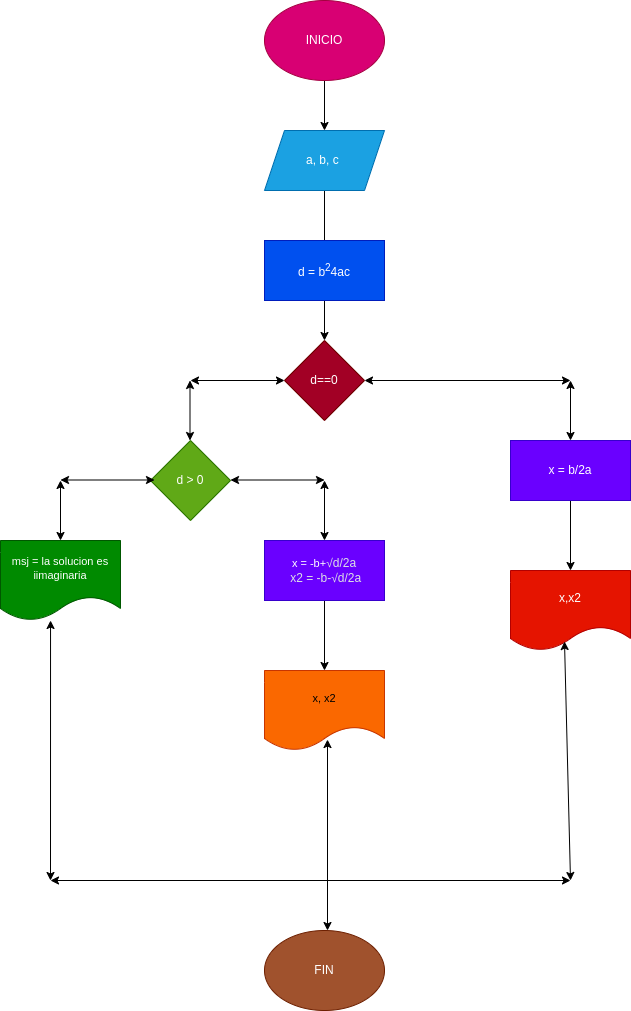

The diagram above was exported from draw.io. Its source (the exported page's mxGraphModel, read from the mxfile embedded in the PNG):
<mxGraphModel dx="662" dy="411" grid="1" gridSize="10" guides="1" tooltips="1" connect="1" arrows="1" fold="1" page="1" pageScale="1" pageWidth="1169" pageHeight="827" math="0" shadow="0">
  <root>
    <mxCell id="0" />
    <mxCell id="1" parent="0" />
    <mxCell id="2" value="" style="edgeStyle=none;html=1;" edge="1" parent="1" source="3" target="5">
      <mxGeometry relative="1" as="geometry" />
    </mxCell>
    <mxCell id="3" value="INICIO" style="ellipse;whiteSpace=wrap;html=1;fillColor=#d80073;fontColor=#ffffff;strokeColor=#A50040;" vertex="1" parent="1">
      <mxGeometry x="354" y="140" width="120" height="80" as="geometry" />
    </mxCell>
    <mxCell id="4" value="" style="edgeStyle=none;html=1;" edge="1" parent="1" source="5">
      <mxGeometry relative="1" as="geometry">
        <mxPoint x="414" y="390" as="targetPoint" />
      </mxGeometry>
    </mxCell>
    <mxCell id="5" value="a, b, c&amp;nbsp;" style="shape=parallelogram;perimeter=parallelogramPerimeter;whiteSpace=wrap;html=1;fixedSize=1;fillColor=#1ba1e2;fontColor=#ffffff;strokeColor=#006EAF;" vertex="1" parent="1">
      <mxGeometry x="354" y="270" width="120" height="60" as="geometry" />
    </mxCell>
    <mxCell id="6" value="" style="edgeStyle=none;html=1;fontSize=12;fontColor=#dcdee5;" edge="1" parent="1" source="7" target="8">
      <mxGeometry relative="1" as="geometry" />
    </mxCell>
    <mxCell id="7" value="d = b&lt;sup&gt;2&lt;/sup&gt;4ac" style="rounded=0;whiteSpace=wrap;html=1;fontSize=12;fillColor=#0050ef;fontColor=#ffffff;strokeColor=#001DBC;" vertex="1" parent="1">
      <mxGeometry x="354" y="380" width="120" height="60" as="geometry" />
    </mxCell>
    <mxCell id="8" value="d==0" style="rhombus;whiteSpace=wrap;html=1;rounded=0;fillColor=#a20025;fontColor=#ffffff;strokeColor=#6F0000;" vertex="1" parent="1">
      <mxGeometry x="374" y="480" width="80" height="80" as="geometry" />
    </mxCell>
    <mxCell id="9" value="msj = la solucion es iimaginaria" style="shape=document;whiteSpace=wrap;html=1;boundedLbl=1;fontSize=11;fillColor=#008a00;fontColor=#ffffff;strokeColor=#005700;" vertex="1" parent="1">
      <mxGeometry x="90" y="680" width="120" height="80" as="geometry" />
    </mxCell>
    <mxCell id="10" value="d &amp;gt; 0" style="rhombus;whiteSpace=wrap;html=1;labelBackgroundColor=none;fontSize=12;fontColor=#ffffff;fillColor=#60a917;strokeColor=#2D7600;" vertex="1" parent="1">
      <mxGeometry x="240" y="580" width="80" height="80" as="geometry" />
    </mxCell>
    <mxCell id="11" value="" style="endArrow=classic;startArrow=classic;html=1;fontSize=12;fontColor=#dcdee5;entryX=0;entryY=0.5;entryDx=0;entryDy=0;" edge="1" parent="1" target="8">
      <mxGeometry width="50" height="50" relative="1" as="geometry">
        <mxPoint x="280" y="520" as="sourcePoint" />
        <mxPoint x="330" y="495" as="targetPoint" />
        <Array as="points">
          <mxPoint x="374" y="520" />
        </Array>
      </mxGeometry>
    </mxCell>
    <mxCell id="12" value="" style="endArrow=classic;startArrow=classic;html=1;fontSize=11;" edge="1" parent="1">
      <mxGeometry width="50" height="50" relative="1" as="geometry">
        <mxPoint x="279.5" y="580" as="sourcePoint" />
        <mxPoint x="279.5" y="520" as="targetPoint" />
      </mxGeometry>
    </mxCell>
    <mxCell id="13" value="" style="endArrow=classic;startArrow=classic;html=1;fontSize=12;fontColor=#dcdee5;entryX=0;entryY=0.5;entryDx=0;entryDy=0;" edge="1" parent="1">
      <mxGeometry width="50" height="50" relative="1" as="geometry">
        <mxPoint x="150" y="619.5" as="sourcePoint" />
        <mxPoint x="244" y="619.5" as="targetPoint" />
      </mxGeometry>
    </mxCell>
    <mxCell id="14" value="" style="endArrow=classic;startArrow=classic;html=1;fontSize=11;" edge="1" parent="1">
      <mxGeometry width="50" height="50" relative="1" as="geometry">
        <mxPoint x="150" y="680" as="sourcePoint" />
        <mxPoint x="150" y="620" as="targetPoint" />
      </mxGeometry>
    </mxCell>
    <mxCell id="15" value="" style="endArrow=classic;startArrow=classic;html=1;fontSize=12;fontColor=#dcdee5;entryX=0;entryY=0.5;entryDx=0;entryDy=0;" edge="1" parent="1">
      <mxGeometry width="50" height="50" relative="1" as="geometry">
        <mxPoint x="320" y="619.5" as="sourcePoint" />
        <mxPoint x="414" y="619.5" as="targetPoint" />
      </mxGeometry>
    </mxCell>
    <mxCell id="16" value="" style="endArrow=classic;startArrow=classic;html=1;fontSize=11;" edge="1" parent="1">
      <mxGeometry width="50" height="50" relative="1" as="geometry">
        <mxPoint x="414" y="680" as="sourcePoint" />
        <mxPoint x="414" y="620" as="targetPoint" />
      </mxGeometry>
    </mxCell>
    <mxCell id="17" value="" style="edgeStyle=none;html=1;fontSize=12;fontColor=#dcdee5;" edge="1" parent="1" source="18" target="19">
      <mxGeometry relative="1" as="geometry" />
    </mxCell>
    <mxCell id="18" value="x = -b+&lt;span style=&quot;font-family: arial, sans-serif; text-align: start;&quot;&gt;&lt;font style=&quot;font-size: 12px;&quot; color=&quot;#dcdee5&quot;&gt;√d/2a&lt;br&gt;&amp;nbsp;x2 = -b-&lt;/font&gt;&lt;/span&gt;&lt;span style=&quot;color: rgb(220, 222, 229); font-family: arial, sans-serif; font-size: 12px; text-align: start;&quot;&gt;√d/2a&lt;/span&gt;&lt;span style=&quot;font-family: arial, sans-serif; text-align: start;&quot;&gt;&lt;font style=&quot;font-size: 12px;&quot; color=&quot;#dcdee5&quot;&gt;&lt;br&gt;&lt;/font&gt;&lt;/span&gt;" style="rounded=0;whiteSpace=wrap;html=1;fontSize=11;fillColor=#6a00ff;fontColor=#ffffff;strokeColor=#3700CC;" vertex="1" parent="1">
      <mxGeometry x="354" y="680" width="120" height="60" as="geometry" />
    </mxCell>
    <mxCell id="19" value="x, x2" style="shape=document;whiteSpace=wrap;html=1;boundedLbl=1;fontSize=11;rounded=0;fillColor=#fa6800;fontColor=#000000;strokeColor=#C73500;" vertex="1" parent="1">
      <mxGeometry x="354" y="810" width="120" height="80" as="geometry" />
    </mxCell>
    <mxCell id="20" value="" style="endArrow=classic;startArrow=classic;html=1;fontSize=11;" edge="1" parent="1">
      <mxGeometry width="50" height="50" relative="1" as="geometry">
        <mxPoint x="660" y="580" as="sourcePoint" />
        <mxPoint x="660" y="520" as="targetPoint" />
      </mxGeometry>
    </mxCell>
    <mxCell id="21" value="" style="edgeStyle=none;html=1;fontSize=12;fontColor=#dcdee5;" edge="1" parent="1" source="22" target="23">
      <mxGeometry relative="1" as="geometry" />
    </mxCell>
    <mxCell id="22" value="x = b/2a" style="rounded=0;whiteSpace=wrap;html=1;labelBackgroundColor=none;fontSize=12;fontColor=#ffffff;fillColor=#6a00ff;strokeColor=#3700CC;" vertex="1" parent="1">
      <mxGeometry x="600" y="580" width="120" height="60" as="geometry" />
    </mxCell>
    <mxCell id="23" value="x,x2" style="shape=document;whiteSpace=wrap;html=1;boundedLbl=1;fontColor=#ffffff;rounded=0;labelBackgroundColor=none;fillColor=#e51400;strokeColor=#B20000;" vertex="1" parent="1">
      <mxGeometry x="600" y="710" width="120" height="80" as="geometry" />
    </mxCell>
    <mxCell id="24" value="" style="endArrow=classic;startArrow=classic;html=1;fontSize=12;fontColor=#dcdee5;exitX=1;exitY=0.5;exitDx=0;exitDy=0;" edge="1" parent="1" source="8">
      <mxGeometry width="50" height="50" relative="1" as="geometry">
        <mxPoint x="400" y="660" as="sourcePoint" />
        <mxPoint x="660" y="520" as="targetPoint" />
      </mxGeometry>
    </mxCell>
    <mxCell id="25" value="" style="endArrow=classic;startArrow=classic;html=1;fontSize=12;fontColor=#dcdee5;entryX=0.417;entryY=1;entryDx=0;entryDy=0;entryPerimeter=0;" edge="1" parent="1" target="9">
      <mxGeometry width="50" height="50" relative="1" as="geometry">
        <mxPoint x="140" y="1020" as="sourcePoint" />
        <mxPoint x="450" y="820" as="targetPoint" />
      </mxGeometry>
    </mxCell>
    <mxCell id="26" value="" style="endArrow=classic;startArrow=classic;html=1;fontSize=12;fontColor=#dcdee5;" edge="1" parent="1">
      <mxGeometry width="50" height="50" relative="1" as="geometry">
        <mxPoint x="140" y="1020" as="sourcePoint" />
        <mxPoint x="660" y="1020" as="targetPoint" />
      </mxGeometry>
    </mxCell>
    <mxCell id="27" value="" style="endArrow=classic;startArrow=classic;html=1;fontSize=12;fontColor=#dcdee5;entryX=0.45;entryY=0.888;entryDx=0;entryDy=0;entryPerimeter=0;" edge="1" parent="1" target="23">
      <mxGeometry width="50" height="50" relative="1" as="geometry">
        <mxPoint x="660" y="1020" as="sourcePoint" />
        <mxPoint x="685" y="860" as="targetPoint" />
      </mxGeometry>
    </mxCell>
    <mxCell id="28" value="" style="endArrow=classic;startArrow=classic;html=1;fontSize=12;fontColor=#dcdee5;entryX=0.525;entryY=0.863;entryDx=0;entryDy=0;entryPerimeter=0;" edge="1" parent="1" target="19">
      <mxGeometry width="50" height="50" relative="1" as="geometry">
        <mxPoint x="417" y="1070" as="sourcePoint" />
        <mxPoint x="450" y="930" as="targetPoint" />
      </mxGeometry>
    </mxCell>
    <mxCell id="29" value="FIN" style="ellipse;whiteSpace=wrap;html=1;labelBackgroundColor=none;fontSize=12;fontColor=#ffffff;fillColor=#a0522d;strokeColor=#6D1F00;" vertex="1" parent="1">
      <mxGeometry x="354" y="1070" width="120" height="80" as="geometry" />
    </mxCell>
  </root>
</mxGraphModel>